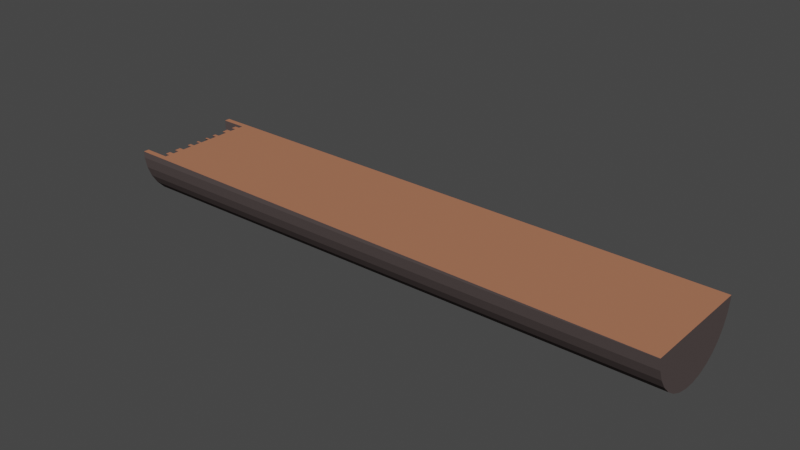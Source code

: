 # Source: meiotronco.blend  (saved by Blender 3.3.6; exported with 4.5.12 LTS)
import bpy
from mathutils import Matrix  # noqa: F401  (used for matrix-valued properties, if any)

bpy.ops.wm.read_factory_settings(use_empty=True)
scene = bpy.context.scene
scene.name = 'Scene'

# ---- collections
col_collection = bpy.data.collections.new('Collection'); scene.collection.children.link(col_collection)

# ---- materials (node trees are filled in below, after node groups)
mat_materiais = bpy.data.materials.new('Materiais')
mat_materiais.use_transparent_shadow = False
mat_dentro = bpy.data.materials.new('dentro')
mat_dentro.use_transparent_shadow = False
mat_materiais_002 = bpy.data.materials.new('Materiais.002')
mat_materiais_002.use_transparent_shadow = False
mat_materiais_003 = bpy.data.materials.new('Materiais.003')
mat_materiais_003.use_transparent_shadow = False

# ---- material node trees
mat_materiais.use_nodes = True; mat_materiais.node_tree.nodes.clear()
_N = mat_materiais.node_tree.nodes; _L = mat_materiais.node_tree.links
n0 = _N.new('ShaderNodeBsdfPrincipled'); n0.name = 'Principled BSDF'; n0.location = (10, 300)
n0.distribution = 'GGX'
n0.subsurface_method = 'RANDOM_WALK_SKIN'
n0.inputs[0].default_value = (0.0871, 0.06902, 0.06704, 1.0)
n0.inputs[3].default_value = 1.45
n0.inputs[13].default_value = 0.0
n0.inputs[27].default_value = (0.0, 0.0, 0.0, 1.0)
n0.inputs[28].default_value = 1.0
n1 = _N.new('ShaderNodeOutputMaterial'); n1.name = 'Material Output'; n1.location = (300, 300)
_L.new(n0.outputs[0], n1.inputs[0])
n1.is_active_output = True
mat_dentro.use_nodes = True; mat_dentro.node_tree.nodes.clear()
_N = mat_dentro.node_tree.nodes; _L = mat_dentro.node_tree.links
n0 = _N.new('ShaderNodeBsdfPrincipled'); n0.name = 'Principled BSDF'; n0.location = (10, 300)
n0.distribution = 'GGX'
n0.subsurface_method = 'RANDOM_WALK_SKIN'
n0.inputs[0].default_value = (0.1574, 0.08244, 0.04469, 1.0)
n0.inputs[3].default_value = 1.45
n0.inputs[27].default_value = (0.0, 0.0, 0.0, 1.0)
n0.inputs[28].default_value = 1.0
n1 = _N.new('ShaderNodeOutputMaterial'); n1.name = 'Material Output'; n1.location = (300, 300)
_L.new(n0.outputs[0], n1.inputs[0])
n1.is_active_output = True
mat_materiais_002.use_nodes = True; mat_materiais_002.node_tree.nodes.clear()
_N = mat_materiais_002.node_tree.nodes; _L = mat_materiais_002.node_tree.links
n0 = _N.new('ShaderNodeBsdfPrincipled'); n0.name = 'Principled BSDF'; n0.location = (10, 300)
n0.distribution = 'GGX'
n0.subsurface_method = 'RANDOM_WALK_SKIN'
n0.inputs[0].default_value = (0.4292, 0.1745, 0.09923, 1.0)
n0.inputs[2].default_value = 1.0
n0.inputs[3].default_value = 1.45
n0.inputs[13].default_value = 0.0
n0.inputs[27].default_value = (0.0, 0.0, 0.0, 1.0)
n0.inputs[28].default_value = 1.0
n1 = _N.new('ShaderNodeOutputMaterial'); n1.name = 'Material Output'; n1.location = (300, 300)
_L.new(n0.outputs[0], n1.inputs[0])
n1.is_active_output = True
mat_materiais_003.use_nodes = True; mat_materiais_003.node_tree.nodes.clear()
_N = mat_materiais_003.node_tree.nodes; _L = mat_materiais_003.node_tree.links
n0 = _N.new('ShaderNodeBsdfPrincipled'); n0.name = 'Principled BSDF'; n0.location = (10, 300)
n0.distribution = 'GGX'
n0.subsurface_method = 'RANDOM_WALK_SKIN'
n0.inputs[0].default_value = (0.2203, 0.03071, 0.003164, 1.0)
n0.inputs[3].default_value = 1.45
n0.inputs[27].default_value = (0.0, 0.0, 0.0, 1.0)
n0.inputs[28].default_value = 1.0
n1 = _N.new('ShaderNodeOutputMaterial'); n1.name = 'Material Output'; n1.location = (300, 300)
_L.new(n0.outputs[0], n1.inputs[0])
n1.is_active_output = True

# ---- world
world_world = bpy.data.worlds.new('World'); scene.world = world_world
world_world.use_nodes = True; world_world.node_tree.nodes.clear()
_N = world_world.node_tree.nodes; _L = world_world.node_tree.links
n0 = _N.new('ShaderNodeOutputWorld'); n0.name = 'World Output'; n0.location = (300, 300)
n1 = _N.new('ShaderNodeBackground'); n1.name = 'Background'; n1.location = (10, 300)
n1.inputs[0].default_value = (0.05088, 0.05088, 0.05088, 1.0)
_L.new(n1.outputs[0], n0.inputs[0])
n0.is_active_output = True
world_world.color = (0.05088, 0.05088, 0.05088)
world_world.use_sun_shadow = False
world_world.sun_shadow_jitter_overblur = 0.0

# ---- meshes
me_cilindro_005 = bpy.data.meshes.new('Cilindro.005')
me_cilindro_005.from_pydata([(-3.345e-06, 1.0, -1.0), (-3.499e-06, 0.09383, 1.0), (0.1951, 0.9808, -1.0), (0.0183, 0.09202, 1.0), (0.3827, 0.9239, -1.0), (0.0359, 0.08669, 1.0), (0.5556, 0.8315, -1.0), (0.05212, 0.07801, 1.0), (0.06634, 0.06635, 1.0), (0.07801, 0.05213, 1.0), (0.08668, 0.03591, 1.0), (-0.03591, -0.08669, 1.0), (-0.05213, -0.07802, 1.0), (-0.7071, -0.7071, -1.0), (-0.06635, -0.06635, 1.0), (-0.8315, -0.5556, -1.0), (-0.07802, -0.05213, 1.0), (-0.9239, -0.3827, -1.0), (-0.08669, -0.03591, 1.0), (-0.9808, -0.1951, -1.0), (-0.09203, -0.01831, 1.0), (-1.0, -4.768e-07, -1.0), (-0.09383, -5.917e-07, 1.0), (-0.9808, 0.1951, -1.0), (-0.09203, 0.0183, 1.0), (-0.9239, 0.3827, -1.0), (-0.08669, 0.03591, 1.0), (-0.8315, 0.5556, -1.0), (-0.07802, 0.05213, 1.0), (-0.7071, 0.7071, -1.0), (-0.06635, 0.06635, 1.0), (-0.5556, 0.8315, -1.0), (-0.05213, 0.07801, 1.0), (-0.3827, 0.9239, -1.0), (-0.03591, 0.08669, 1.0), (-0.1951, 0.9808, -1.0), (-0.01831, 0.09202, 1.0), (0.1951, 0.9808, 1.0), (-3.33e-06, 1.0, 1.0), (0.3827, 0.9239, 1.0), (0.5556, 0.8315, 1.0), (-0.7071, -0.7071, 1.0), (-0.8315, -0.5556, 1.0), (-0.9239, -0.3827, 1.0), (-0.9808, -0.1951, 1.0), (-1.0, -4.768e-07, 1.0), (-0.9808, 0.1951, 1.0), (-0.9239, 0.3827, 1.0), (-0.8315, 0.5556, 1.0), (-0.7071, 0.7071, 1.0), (-0.5556, 0.8315, 1.0), (-0.3827, 0.9239, 1.0), (-0.1951, 0.9808, 1.0), (0.1754, 0.8819, 1.0), (-3.342e-06, 0.8992, 1.0), (0.3441, 0.8308, 1.0), (0.4996, 0.7477, 1.0), (-0.6358, -0.6358, 1.0), (-0.7477, -0.4996, 1.0), (-0.8308, -0.3441, 1.0), (-0.8819, -0.1754, 1.0), (-0.8992, -4.828e-07, 1.0), (-0.8819, 0.1754, 1.0), (-0.8308, 0.3441, 1.0), (-0.7477, 0.4996, 1.0), (-0.6358, 0.6358, 1.0), (-0.4996, 0.7477, 1.0), (-0.3441, 0.8308, 1.0), (-0.1754, 0.8819, 1.0), (0.1597, 0.803, 1.0), (-3.352e-06, 0.8187, 1.0), (0.3133, 0.7564, 1.0), (0.4548, 0.6807, 1.0), (-0.5789, -0.5789, 1.0), (-0.6807, -0.4548, 1.0), (-0.7564, -0.3133, 1.0), (-0.803, -0.1597, 1.0), (-0.8187, -4.876e-07, 1.0), (-0.803, 0.1597, 1.0), (-0.7564, 0.3133, 1.0), (-0.6807, 0.4548, 1.0), (-0.5789, 0.5789, 1.0), (-0.4548, 0.6807, 1.0), (-0.3133, 0.7564, 1.0), (-0.1597, 0.803, 1.0), (0.1416, 0.712, 1.0), (-3.363e-06, 0.726, 1.0), (0.2778, 0.6707, 1.0), (0.4033, 0.6036, 1.0), (-0.5133, -0.5133, 1.0), (-0.6036, -0.4033, 1.0), (-0.6707, -0.2778, 1.0), (-0.712, -0.1416, 1.0), (-0.726, -4.932e-07, 1.0), (-0.712, 0.1416, 1.0), (-0.6707, 0.2778, 1.0), (-0.6036, 0.4033, 1.0), (-0.5133, 0.5133, 1.0), (-0.4033, 0.6036, 1.0), (-0.2778, 0.6707, 1.0), (-0.1416, 0.712, 1.0), (0.1198, 0.6025, 1.0), (-3.376e-06, 0.6143, 1.0), (0.2351, 0.5675, 1.0), (0.3413, 0.5107, 1.0), (0.4343, 0.4343, 1.0), (-0.4343, -0.4343, 1.0), (-0.5107, -0.3413, 1.0), (-0.5675, -0.2351, 1.0), (-0.6025, -0.1198, 1.0), (-0.6143, -4.998e-07, 1.0), (-0.6025, 0.1198, 1.0), (-0.5675, 0.2351, 1.0), (-0.5107, 0.3413, 1.0), (-0.4343, 0.4343, 1.0), (-0.3413, 0.5107, 1.0), (-0.2351, 0.5675, 1.0), (-0.1198, 0.6025, 1.0), (0.0977, 0.4912, 1.0), (-3.39e-06, 0.5008, 1.0), (0.1916, 0.4627, 1.0), (0.2782, 0.4164, 1.0), (0.3541, 0.3541, 1.0), (-0.3541, -0.3541, 1.0), (-0.4164, -0.2782, 1.0), (-0.4627, -0.1917, 1.0), (-0.4912, -0.0977, 1.0), (-0.5008, -5.066e-07, 1.0), (-0.4912, 0.0977, 1.0), (-0.4627, 0.1917, 1.0), (-0.4164, 0.2782, 1.0), (-0.3541, 0.3541, 1.0), (-0.2782, 0.4164, 1.0), (-0.1917, 0.4627, 1.0), (-0.09771, 0.4912, 1.0), (0.06351, 0.3193, 1.0), (-3.434e-06, 0.3256, 1.0), (0.1246, 0.3008, 1.0), (0.1809, 0.2707, 1.0), (0.2302, 0.2302, 1.0), (-0.1809, -0.2707, 1.0), (-0.2302, -0.2302, 1.0), (-0.2707, -0.1809, 1.0), (-0.3008, -0.1246, 1.0), (-0.3193, -0.06351, 1.0), (-0.3256, -5.407e-07, 1.0), (-0.3193, 0.06351, 1.0), (-0.3008, 0.1246, 1.0), (-0.2707, 0.1809, 1.0), (-0.2302, 0.2302, 1.0), (-0.1809, 0.2707, 1.0), (-0.1246, 0.3008, 1.0), (-0.06352, 0.3193, 1.0), (0.05086, 0.2557, 1.0), (-3.451e-06, 0.2607, 1.0), (0.09977, 0.2409, 1.0), (0.1449, 0.2168, 1.0), (0.1844, 0.1844, 1.0), (-0.1449, -0.2168, 1.0), (-0.1844, -0.1844, 1.0), (-0.2168, -0.1449, 1.0), (-0.2409, -0.09978, 1.0), (-0.2557, -0.05087, 1.0), (-0.2607, -5.53e-07, 1.0), (-0.2557, 0.05087, 1.0), (-0.2409, 0.09978, 1.0), (-0.2168, 0.1449, 1.0), (-0.1844, 0.1844, 1.0), (-0.1449, 0.2168, 1.0), (-0.09978, 0.2409, 1.0), (-0.05087, 0.2557, 1.0), (0.1951, 0.9808, 1.097), (-3.33e-06, 1.0, 1.097), (0.3827, 0.9239, 1.097), (0.5556, 0.8315, 1.097), (-0.7071, -0.7071, 1.097), (-0.8315, -0.5556, 1.097), (-0.9239, -0.3827, 1.097), (-0.9808, -0.1951, 1.097), (-1.0, -4.768e-07, 1.097), (-0.9808, 0.1951, 1.097), (-0.9239, 0.3827, 1.097), (-0.8315, 0.5556, 1.097), (-0.7071, 0.7071, 1.097), (-0.5556, 0.8315, 1.097), (-0.3827, 0.9239, 1.097), (-0.1951, 0.9808, 1.097), (0.1754, 0.8819, 1.097), (-3.342e-06, 0.8992, 1.097), (0.3441, 0.8308, 1.097), (0.4996, 0.7477, 1.097), (-0.6358, -0.6358, 1.097), (-0.7477, -0.4996, 1.097), (-0.8308, -0.3441, 1.097), (-0.8819, -0.1754, 1.097), (-0.8992, -4.828e-07, 1.097), (-0.8819, 0.1754, 1.097), (-0.8308, 0.3441, 1.097), (-0.7477, 0.4996, 1.097), (-0.6358, 0.6358, 1.097), (-0.4996, 0.7477, 1.097), (-0.3441, 0.8308, 1.097), (-0.1754, 0.8819, 1.097), (0.02499, 0.1256, 1.0), (-3.483e-06, 0.1281, 1.0), (0.04902, 0.1183, 1.0), (0.07116, 0.1065, 1.0), (0.09057, 0.09058, 1.0), (0.1065, 0.07117, 1.0), (-0.04902, -0.1183, 1.0), (-0.07117, -0.1065, 1.0), (-0.09058, -0.09058, 1.0), (-0.1065, -0.07117, 1.0), (-0.1183, -0.04902, 1.0), (-0.1256, -0.02499, 1.0), (-0.1281, -5.773e-07, 1.0), (-0.1256, 0.02499, 1.0), (-0.1183, 0.04902, 1.0), (-0.1065, 0.07117, 1.0), (-0.09058, 0.09058, 1.0), (-0.07117, 0.1065, 1.0), (-0.04902, 0.1183, 1.0), (-0.02499, 0.1256, 1.0), (0.1597, 0.803, 1.019), (-3.352e-06, 0.8187, 1.019), (0.3133, 0.7564, 1.019), (0.4548, 0.6807, 1.019), (-0.5789, -0.5789, 1.019), (-0.6807, -0.4548, 1.019), (-0.7564, -0.3133, 1.019), (-0.803, -0.1597, 1.019), (-0.8187, -4.876e-07, 1.019), (-0.803, 0.1597, 1.019), (-0.7564, 0.3133, 1.019), (-0.6807, 0.4548, 1.019), (-0.5789, 0.5789, 1.019), (-0.4548, 0.6807, 1.019), (-0.3133, 0.7564, 1.019), (-0.1597, 0.803, 1.019), (0.1416, 0.712, 1.019), (-3.363e-06, 0.726, 1.019), (0.2778, 0.6707, 1.019), (0.4033, 0.6036, 1.019), (-0.5133, -0.5133, 1.019), (-0.6036, -0.4033, 1.019), (-0.6707, -0.2778, 1.019), (-0.712, -0.1416, 1.019), (-0.726, -4.932e-07, 1.019), (-0.712, 0.1416, 1.019), (-0.6707, 0.2778, 1.019), (-0.6036, 0.4033, 1.019), (-0.5133, 0.5133, 1.019), (-0.4033, 0.6036, 1.019), (-0.2778, 0.6707, 1.019), (-0.1416, 0.712, 1.019), (0.1198, 0.6025, 1.019), (-3.376e-06, 0.6143, 1.019), (0.2351, 0.5675, 1.019), (0.3413, 0.5107, 1.019), (0.4343, 0.4343, 1.019), (-0.4343, -0.4343, 1.019), (-0.5107, -0.3413, 1.019), (-0.5675, -0.2351, 1.019), (-0.6025, -0.1198, 1.019), (-0.6143, -4.998e-07, 1.019), (-0.6025, 0.1198, 1.019), (-0.5675, 0.2351, 1.019), (-0.5107, 0.3413, 1.019), (-0.4343, 0.4343, 1.019), (-0.3413, 0.5107, 1.019), (-0.2351, 0.5675, 1.019), (-0.1198, 0.6025, 1.019), (0.0977, 0.4912, 1.019), (-3.39e-06, 0.5008, 1.019), (0.1916, 0.4627, 1.019), (0.2782, 0.4164, 1.019), (0.3541, 0.3541, 1.019), (-0.3541, -0.3541, 1.019), (-0.4164, -0.2782, 1.019), (-0.4627, -0.1917, 1.019), (-0.4912, -0.0977, 1.019), (-0.5008, -5.066e-07, 1.019), (-0.4912, 0.0977, 1.019), (-0.4627, 0.1917, 1.019), (-0.4164, 0.2782, 1.019), (-0.3541, 0.3541, 1.019), (-0.2782, 0.4164, 1.019), (-0.1917, 0.4627, 1.019), (-0.09771, 0.4912, 1.019), (0.06351, 0.3193, 1.019), (-3.434e-06, 0.3256, 1.019), (0.1246, 0.3008, 1.019), (0.1809, 0.2707, 1.019), (0.2302, 0.2302, 1.019), (-0.1809, -0.2707, 1.019), (-0.2302, -0.2302, 1.019), (-0.2707, -0.1809, 1.019), (-0.3008, -0.1246, 1.019), (-0.3193, -0.06351, 1.019), (-0.3256, -5.407e-07, 1.019), (-0.3193, 0.06351, 1.019), (-0.3008, 0.1246, 1.019), (-0.2707, 0.1809, 1.019), (-0.2302, 0.2302, 1.019), (-0.1809, 0.2707, 1.019), (-0.1246, 0.3008, 1.019), (-0.06352, 0.3193, 1.019), (0.05086, 0.2557, 1.019), (-3.451e-06, 0.2607, 1.019), (0.09977, 0.2409, 1.019), (0.1449, 0.2168, 1.019), (0.1844, 0.1844, 1.019), (-0.1449, -0.2168, 1.019), (-0.1844, -0.1844, 1.019), (-0.2168, -0.1449, 1.019), (-0.2409, -0.09978, 1.019), (-0.2557, -0.05087, 1.019), (-0.2607, -5.53e-07, 1.019), (-0.2557, 0.05087, 1.019), (-0.2409, 0.09978, 1.019), (-0.2168, 0.1449, 1.019), (-0.1844, 0.1844, 1.019), (-0.1449, 0.2168, 1.019), (-0.09978, 0.2409, 1.019), (-0.05087, 0.2557, 1.019), (0.02499, 0.1256, 1.019), (-3.483e-06, 0.1281, 1.019), (0.04902, 0.1183, 1.019), (0.07116, 0.1065, 1.019), (0.09057, 0.09058, 1.019), (0.1065, 0.07117, 1.019), (-0.04902, -0.1183, 1.019), (-0.07117, -0.1065, 1.019), (-0.09058, -0.09058, 1.019), (-0.1065, -0.07117, 1.019), (-0.1183, -0.04902, 1.019), (-0.1256, -0.02499, 1.019), (-0.1281, -5.773e-07, 1.019), (-0.1256, 0.02499, 1.019), (-0.1183, 0.04902, 1.019), (-0.1065, 0.07117, 1.019), (-0.09058, 0.09058, 1.019), (-0.07117, 0.1065, 1.019), (-0.04902, 0.1183, 1.019), (-0.02499, 0.1256, 1.019), (0.0183, 0.09202, 1.019), (-3.499e-06, 0.09383, 1.019), (0.0359, 0.08669, 1.019), (0.05212, 0.07801, 1.019), (0.06634, 0.06635, 1.019), (0.07801, 0.05213, 1.019), (0.08668, 0.03591, 1.019), (-0.03591, -0.08669, 1.019), (-0.05213, -0.07802, 1.019), (-0.06635, -0.06635, 1.019), (-0.07802, -0.05213, 1.019), (-0.08669, -0.03591, 1.019), (-0.09203, -0.01831, 1.019), (-0.09383, -5.917e-07, 1.019), (-0.09203, 0.0183, 1.019), (-0.08669, 0.03591, 1.019), (-0.07802, 0.05213, 1.019), (-0.06635, 0.06635, 1.019), (-0.05213, 0.07801, 1.019), (-0.03591, 0.08669, 1.019), (-0.01831, 0.09202, 1.019), (0.6882, 0.7226, 1.0), (0.6101, 0.7867, -1.0), (-0.6218, -0.7771, 1.0), (-0.6999, -0.713, -1.0), (0.08713, 0.03443, 1.0), (-0.02228, -0.09082, 1.0), (0.692, 0.7195, 1.097), (-0.5558, -0.7015, 1.0), (-0.552, -0.7047, 1.097), (-0.618, -0.7802, 1.097), (0.5695, 0.5866, 1.0), (0.6222, 0.647, 1.0), (-0.503, -0.6412, 1.0), (0.1113, 0.06214, 1.0), (0.1118, 0.06122, 1.019), (0.4511, 0.4511, 1.0), (0.5088, 0.5171, 1.0), (0.4354, 0.4331, 1.0), (-0.3691, -0.4879, 1.0), (-0.4423, -0.5716, 1.0), (-0.02126, -0.09113, 1.019), (0.5095, 0.5165, 1.019), (-0.1799, -0.2712, 1.0), (-0.179, -0.2717, 1.019), (0.2437, 0.2137, 1.0), (0.3601, 0.3469, 1.0), (-0.1857, -0.2778, 1.0), (-0.2948, -0.4028, 1.0), (0.08746, 0.03333, 1.019), (0.2444, 0.213, 1.019), (0.137, 0.09157, 1.0), (0.2007, 0.1645, 1.0), (-0.05146, -0.1242, 1.0), (-0.04689, -0.119, 1.0), (-0.1363, -0.2214, 1.0), (0.626, 0.6439, 1.097), (-0.3684, -0.4885, 1.019), (0.5702, 0.586, 1.019), (-0.4415, -0.5723, 1.019), (-0.5023, -0.6418, 1.019), (0.3607, 0.3461, 1.019), (0.436, 0.4323, 1.019), (-0.2941, -0.4034, 1.019), (0.2013, 0.1637, 1.019), (-0.1354, -0.2218, 1.019), (0.09143, 0.03787, 1.019), (-0.04587, -0.1193, 1.019)], [], [(0, 38, 37, 2), (2, 37, 39, 4), (4, 39, 40, 6), (6, 40, 366, 367), (368, 41, 13, 369), (13, 41, 42, 15), (15, 42, 43, 17), (17, 43, 44, 19), (19, 44, 45, 21), (21, 45, 46, 23), (23, 46, 47, 25), (25, 47, 48, 27), (27, 48, 49, 29), (29, 49, 50, 31), (31, 50, 51, 33), (10, 9, 8, 7, 5, 3, 1, 36, 34, 32, 30, 28, 26, 24, 22, 20, 18, 16, 14, 12, 11, 371, 370), (33, 51, 52, 35), (35, 52, 38, 0), (13, 15, 17, 19, 21, 23, 25, 27, 29, 31, 33, 35, 0, 2, 4, 6, 367, 369), (59, 60, 194, 193), (43, 42, 176, 177), (58, 59, 193, 192), (57, 58, 192, 191), (366, 40, 174, 372), (51, 50, 184, 185), (373, 57, 191, 374), (42, 41, 175, 176), (40, 39, 173, 174), (50, 49, 183, 184), (375, 175, 41, 368), (39, 37, 171, 173), (49, 48, 182, 183), (48, 47, 181, 182), (37, 38, 172, 171), (70, 69, 53, 54), (69, 71, 55, 53), (71, 72, 56, 55), (377, 56, 72, 376), (378, 73, 57, 373), (73, 74, 58, 57), (74, 75, 59, 58), (75, 76, 60, 59), (76, 77, 61, 60), (77, 78, 62, 61), (78, 79, 63, 62), (79, 80, 64, 63), (80, 81, 65, 64), (81, 82, 66, 65), (82, 83, 67, 66), (83, 84, 68, 67), (84, 70, 54, 68), (28, 30, 362, 361), (26, 28, 361, 360), (24, 26, 360, 359), (22, 24, 359, 358), (136, 152, 306, 290), (20, 22, 358, 357), (152, 151, 305, 306), (18, 20, 357, 356), (151, 150, 304, 305), (379, 208, 330, 380), (16, 18, 356, 355), (150, 149, 303, 304), (208, 207, 329, 330), (14, 16, 355, 354), (149, 148, 302, 303), (207, 206, 328, 329), (12, 14, 354, 353), (148, 147, 301, 302), (102, 101, 85, 86), (101, 103, 87, 85), (103, 104, 88, 87), (382, 88, 104, 105, 381), (105, 383, 381), (384, 106, 89, 385), (106, 107, 90, 89), (107, 108, 91, 90), (108, 109, 92, 91), (109, 110, 93, 92), (110, 111, 94, 93), (111, 112, 95, 94), (112, 113, 96, 95), (113, 114, 97, 96), (114, 115, 98, 97), (115, 116, 99, 98), (116, 117, 100, 99), (117, 102, 86, 100), (206, 205, 327, 328), (11, 12, 353, 352), (147, 146, 300, 301), (205, 203, 325, 327), (371, 11, 352, 386), (146, 145, 299, 300), (203, 204, 326, 325), (145, 144, 298, 299), (144, 143, 297, 298), (143, 142, 296, 297), (142, 141, 295, 296), (387, 242, 88, 382), (141, 140, 294, 295), (87, 88, 242, 241), (389, 294, 140, 388), (85, 87, 241, 239), (86, 85, 239, 240), (136, 135, 118, 119), (135, 137, 120, 118), (137, 138, 121, 120), (138, 139, 122, 121), (391, 122, 139, 390), (388, 140, 392), (141, 123, 393, 392, 140), (141, 142, 124, 123), (142, 143, 125, 124), (143, 144, 126, 125), (144, 145, 127, 126), (145, 146, 128, 127), (146, 147, 129, 128), (147, 148, 130, 129), (148, 149, 131, 130), (149, 150, 132, 131), (150, 151, 133, 132), (151, 152, 134, 133), (152, 136, 119, 134), (394, 351, 10, 370), (9, 10, 351, 350), (8, 9, 350, 349), (7, 8, 349, 348), (5, 7, 348, 347), (3, 5, 347, 345), (1, 3, 345, 346), (102, 117, 271, 256), (117, 116, 270, 271), (116, 115, 269, 270), (115, 114, 268, 269), (390, 139, 293, 395), (114, 113, 267, 268), (139, 138, 292, 293), (113, 112, 266, 267), (138, 137, 291, 292), (112, 111, 265, 266), (137, 135, 289, 291), (204, 203, 153, 154), (203, 205, 155, 153), (205, 206, 156, 155), (206, 207, 157, 156), (397, 157, 207, 208, 396), (208, 379, 396), (399, 209, 398), (210, 158, 400, 398, 209), (210, 211, 159, 158), (211, 212, 160, 159), (212, 213, 161, 160), (213, 214, 162, 161), (214, 215, 163, 162), (215, 216, 164, 163), (216, 217, 165, 164), (217, 218, 166, 165), (218, 219, 167, 166), (219, 220, 168, 167), (220, 221, 169, 168), (221, 222, 170, 169), (222, 204, 154, 170), (188, 187, 171, 172), (187, 189, 173, 171), (189, 190, 174, 173), (372, 174, 190, 401), (374, 191, 175, 375), (191, 192, 176, 175), (192, 193, 177, 176), (193, 194, 178, 177), (194, 195, 179, 178), (195, 196, 180, 179), (196, 197, 181, 180), (197, 198, 182, 181), (198, 199, 183, 182), (199, 200, 184, 183), (200, 201, 185, 184), (201, 202, 186, 185), (202, 188, 172, 186), (52, 51, 185, 186), (60, 61, 195, 194), (61, 62, 196, 195), (44, 43, 177, 178), (62, 63, 197, 196), (38, 52, 186, 172), (63, 64, 198, 197), (54, 53, 187, 188), (64, 65, 199, 198), (53, 55, 189, 187), (45, 44, 178, 179), (65, 66, 200, 199), (55, 56, 190, 189), (66, 67, 201, 200), (401, 190, 56, 377), (67, 68, 202, 201), (46, 45, 179, 180), (68, 54, 188, 202), (47, 46, 180, 181), (111, 110, 264, 265), (135, 136, 290, 289), (110, 109, 263, 264), (109, 108, 262, 263), (108, 107, 261, 262), (107, 106, 260, 261), (402, 260, 106, 384), (170, 154, 308, 324), (169, 170, 324, 323), (168, 169, 323, 322), (167, 168, 322, 321), (166, 167, 321, 320), (165, 166, 320, 319), (164, 165, 319, 318), (163, 164, 318, 317), (70, 84, 238, 224), (162, 163, 317, 316), (84, 83, 237, 238), (161, 162, 316, 315), (240, 239, 223, 224), (239, 241, 225, 223), (241, 242, 226, 225), (403, 226, 242, 387), (404, 243, 227, 405), (243, 244, 228, 227), (244, 245, 229, 228), (245, 246, 230, 229), (246, 247, 231, 230), (247, 248, 232, 231), (248, 249, 233, 232), (249, 250, 234, 233), (250, 251, 235, 234), (251, 252, 236, 235), (252, 253, 237, 236), (253, 254, 238, 237), (254, 240, 224, 238), (273, 272, 255, 256), (272, 274, 257, 255), (274, 275, 258, 257), (275, 276, 259, 258), (407, 259, 276, 406), (408, 277, 260, 402), (277, 278, 261, 260), (278, 279, 262, 261), (279, 280, 263, 262), (280, 281, 264, 263), (281, 282, 265, 264), (282, 283, 266, 265), (283, 284, 267, 266), (284, 285, 268, 267), (285, 286, 269, 268), (286, 287, 270, 269), (287, 288, 271, 270), (288, 273, 256, 271), (308, 307, 289, 290), (307, 309, 291, 289), (309, 310, 292, 291), (310, 311, 293, 292), (395, 293, 311, 409), (410, 312, 294, 389), (312, 313, 295, 294), (313, 314, 296, 295), (314, 315, 297, 296), (315, 316, 298, 297), (316, 317, 299, 298), (317, 318, 300, 299), (318, 319, 301, 300), (319, 320, 302, 301), (320, 321, 303, 302), (321, 322, 304, 303), (322, 323, 305, 304), (323, 324, 306, 305), (324, 308, 290, 306), (346, 345, 325, 326), (345, 347, 327, 325), (347, 348, 328, 327), (348, 349, 329, 328), (349, 350, 330, 329), (380, 330, 350, 351, 411), (351, 394, 411), (386, 352, 331, 412), (352, 353, 332, 331), (353, 354, 333, 332), (354, 355, 334, 333), (355, 356, 335, 334), (356, 357, 336, 335), (357, 358, 337, 336), (358, 359, 338, 337), (359, 360, 339, 338), (360, 361, 340, 339), (361, 362, 341, 340), (362, 363, 342, 341), (363, 364, 343, 342), (364, 365, 344, 343), (365, 346, 326, 344), (30, 32, 363, 362), (385, 89, 243, 404), (32, 34, 364, 363), (89, 90, 244, 243), (34, 36, 365, 364), (90, 91, 245, 244), (36, 1, 346, 365), (91, 92, 246, 245), (92, 93, 247, 246), (119, 118, 272, 273), (93, 94, 248, 247), (412, 331, 209, 399), (118, 120, 274, 272), (94, 95, 249, 248), (210, 209, 331, 332), (120, 121, 275, 274), (95, 96, 250, 249), (211, 210, 332, 333), (121, 122, 276, 275), (96, 97, 251, 250), (212, 211, 333, 334), (406, 276, 122, 391), (97, 98, 252, 251), (213, 212, 334, 335), (98, 99, 253, 252), (214, 213, 335, 336), (99, 100, 254, 253), (215, 214, 336, 337), (100, 86, 240, 254), (216, 215, 337, 338), (217, 216, 338, 339), (218, 217, 339, 340), (219, 218, 340, 341), (220, 219, 341, 342), (221, 220, 342, 343), (222, 221, 343, 344), (204, 222, 344, 326), (69, 70, 224, 223), (71, 69, 223, 225), (72, 71, 225, 226), (393, 123, 277, 408), (376, 72, 226, 403), (123, 124, 278, 277), (124, 125, 279, 278), (125, 126, 280, 279), (126, 127, 281, 280), (154, 153, 307, 308), (127, 128, 282, 281), (153, 155, 309, 307), (128, 129, 283, 282), (155, 156, 310, 309), (129, 130, 284, 283), (156, 157, 311, 310), (130, 131, 285, 284), (409, 311, 157, 397), (131, 132, 286, 285), (132, 133, 287, 286), (133, 134, 288, 287), (134, 119, 273, 288), (405, 227, 73, 378), (74, 73, 227, 228), (75, 74, 228, 229), (76, 75, 229, 230), (77, 76, 230, 231), (101, 102, 256, 255), (78, 77, 231, 232), (103, 101, 255, 257), (79, 78, 232, 233), (400, 158, 312, 410), (104, 103, 257, 258), (80, 79, 233, 234), (158, 159, 313, 312), (105, 104, 258, 259), (81, 80, 234, 235), (159, 160, 314, 313), (383, 105, 259, 407), (82, 81, 235, 236), (160, 161, 315, 314), (83, 82, 236, 237), (394, 370, 371, 386, 412, 399, 398, 400, 410, 389, 388, 392, 393, 408, 402, 384, 385, 404, 405, 378, 373, 374, 375, 368, 369, 367, 366, 372, 401, 377, 376, 403, 387, 382, 381, 383, 407, 406, 391, 390, 395, 409, 397, 396, 379, 380, 411)])
me_cilindro_005.polygons.foreach_set('material_index', [0, 0, 0, 0, 0, 0, 0, 0, 0, 0, 0, 0, 0, 0, 0, 2, 0, 0, 0, 0, 0, 0, 0, 0, 0, 0, 0, 0, 0, 0, 0, 0, 0, 0, 2, 2, 2, 2, 2, 2, 2, 2, 2, 2, 2, 2, 2, 2, 2, 2, 2, 0, 0, 0, 0, 0, 0, 0, 0, 0, 0, 0, 0, 0, 0, 0, 0, 0, 0, 2, 2, 2, 2, 2, 2, 2, 2, 2, 2, 2, 2, 2, 2, 2, 2, 2, 2, 0, 0, 0, 0, 0, 0, 0, 0, 0, 0, 0, 0, 0, 0, 0, 0, 0, 2, 2, 2, 2, 2, 2, 2, 2, 2, 2, 2, 2, 2, 2, 2, 2, 2, 2, 2, 0, 0, 0, 0, 0, 0, 0, 0, 0, 0, 0, 0, 0, 0, 0, 0, 0, 0, 2, 2, 2, 2, 2, 2, 2, 2, 2, 2, 2, 2, 2, 2, 2, 2, 2, 2, 2, 2, 2, 1, 1, 1, 1, 1, 1, 1, 1, 1, 1, 1, 1, 1, 1, 1, 1, 1, 0, 0, 0, 0, 0, 0, 0, 0, 0, 0, 0, 0, 0, 0, 0, 0, 0, 0, 0, 0, 0, 0, 0, 0, 0, 0, 0, 0, 0, 0, 0, 0, 0, 0, 0, 0, 0, 0, 1, 1, 1, 1, 1, 1, 1, 1, 1, 1, 1, 1, 1, 1, 1, 1, 1, 1, 1, 1, 1, 1, 1, 1, 1, 1, 1, 1, 1, 1, 1, 1, 1, 1, 1, 1, 1, 1, 1, 1, 1, 1, 1, 1, 1, 1, 1, 1, 1, 1, 1, 1, 1, 1, 1, 1, 1, 1, 1, 1, 1, 1, 1, 1, 1, 1, 1, 1, 1, 1, 1, 1, 1, 1, 1, 1, 0, 0, 0, 0, 0, 0, 0, 0, 0, 0, 0, 0, 0, 0, 0, 0, 0, 0, 0, 0, 0, 0, 0, 0, 0, 0, 0, 0, 0, 0, 0, 0, 0, 0, 0, 0, 0, 0, 0, 0, 2, 0, 0, 0, 0, 0, 0, 0, 0, 0, 0, 0, 0, 0, 0, 0, 0, 0, 0, 0, 0, 0, 0, 0, 0, 0, 0, 0, 0, 0, 0, 0, 0, 0, 0, 0, 0, 0, 0, 2])
_uv = me_cilindro_005.uv_layers.new(name='Mapa UV')
_uv.uv.foreach_set('vector', [1.0, 0.5, 1.0, 1.0, 0.9688, 1.0, 0.9688, 0.5, 0.9688, 0.5, 0.9688, 1.0, 0.9375, 1.0, 0.9375, 0.5, 0.9375, 0.5, 0.9375, 1.0, 0.9062, 1.0, 0.9062, 0.5, 0.9062, 0.5, 0.9062, 1.0, 0.8789, 1.0, 0.895, 0.5, 0.3926, 1.0, 0.375, 1.0, 0.375, 0.5, 0.3765, 0.5, 0.375, 0.5, 0.375, 1.0, 0.3438, 1.0, 0.3438, 0.5, 0.3438, 0.5, 0.3438, 1.0, 0.3125, 1.0, 0.3125, 0.5, 0.3125, 0.5, 0.3125, 1.0, 0.2812, 1.0, 0.2812, 0.5, 0.2812, 0.5, 0.2812, 1.0, 0.25, 1.0, 0.25, 0.5, 0.25, 0.5, 0.25, 1.0, 0.2188, 1.0, 0.2188, 0.5, 0.2188, 0.5, 0.2188, 1.0, 0.1875, 1.0, 0.1875, 0.5, 0.1875, 0.5, 0.1875, 1.0, 0.1562, 1.0, 0.1562, 0.5, 0.1562, 0.5, 0.1562, 1.0, 0.125, 1.0, 0.125, 0.5, 0.125, 0.5, 0.125, 1.0, 0.09375, 1.0, 0.09375, 0.5, 0.09375, 0.5, 0.09375, 1.0, 0.0625, 1.0, 0.0625, 0.5, 0.2708, 0.2586, 0.2687, 0.2625, 0.2659, 0.2659, 0.2625, 0.2687, 0.2586, 0.2708, 0.2544, 0.2721, 0.25, 0.2725, 0.2456, 0.2721, 0.2414, 0.2708, 0.2375, 0.2687, 0.2341, 0.2659, 0.2313, 0.2625, 0.2292, 0.2586, 0.2279, 0.2544, 0.2275, 0.25, 0.2279, 0.2456, 0.2292, 0.2414, 0.2313, 0.2375, 0.2341, 0.2341, 0.2375, 0.2313, 0.2414, 0.2292, 0.2447, 0.2282, 0.2709, 0.2583, 0.0625, 0.5, 0.0625, 1.0, 0.03125, 1.0, 0.03125, 0.5, 0.03125, 0.5, 0.03125, 1.0, 0.0, 1.0, 0.0, 0.5, 0.5803, 0.08029, 0.5504, 0.1167, 0.5283, 0.1582, 0.5146, 0.2032, 0.51, 0.25, 0.5146, 0.2968, 0.5283, 0.3418, 0.5504, 0.3833, 0.5803, 0.4197, 0.6167, 0.4496, 0.6582, 0.4717, 0.7032, 0.4854, 0.75, 0.49, 0.7968, 0.4854, 0.8418, 0.4717, 0.8833, 0.4496, 0.8964, 0.4388, 0.582, 0.07888, 0.05062, 0.1674, 0.03834, 0.2079, 0.03834, 0.2079, 0.05062, 0.1674, 0.3125, 1.0, 0.3438, 1.0, 0.3438, 1.0, 0.3125, 1.0, 0.07056, 0.1301, 0.05062, 0.1674, 0.05062, 0.1674, 0.07056, 0.1301, 0.0974, 0.0974, 0.07056, 0.1301, 0.07056, 0.1301, 0.0974, 0.0974, 0.8789, 1.0, 0.9062, 1.0, 0.9062, 1.0, 0.8781, 1.0, 0.0625, 1.0, 0.09375, 1.0, 0.09375, 1.0, 0.0625, 1.0, 0.1166, 0.08163, 0.0974, 0.0974, 0.0974, 0.0974, 0.1175, 0.08088, 0.3438, 1.0, 0.375, 1.0, 0.375, 1.0, 0.3438, 1.0, 0.9062, 1.0, 0.9375, 1.0, 0.9375, 1.0, 0.9062, 1.0, 0.09375, 1.0, 0.125, 1.0, 0.125, 1.0, 0.09375, 1.0, 0.3934, 1.0, 0.375, 1.0, 0.375, 1.0, 0.3926, 1.0, 0.9375, 1.0, 0.9688, 1.0, 0.9688, 1.0, 0.9375, 1.0, 0.125, 1.0, 0.1562, 1.0, 0.1562, 1.0, 0.125, 1.0, 0.1562, 1.0, 0.1875, 1.0, 0.1875, 1.0, 0.1562, 1.0, 0.9688, 1.0, 1.0, 1.0, 1.0, 1.0, 0.9688, 1.0, 0.25, 0.4465, 0.2883, 0.4427, 0.2921, 0.4617, 0.25, 0.4658, 0.2883, 0.4427, 0.3252, 0.4315, 0.3326, 0.4494, 0.2921, 0.4617, 0.3252, 0.4315, 0.3592, 0.4134, 0.3699, 0.4294, 0.3326, 0.4494, 0.3993, 0.4053, 0.3699, 0.4294, 0.3592, 0.4134, 0.3867, 0.3908, 0.1293, 0.09612, 0.1111, 0.1111, 0.0974, 0.0974, 0.1166, 0.08163, 0.1111, 0.1111, 0.08663, 0.1408, 0.07056, 0.1301, 0.0974, 0.0974, 0.08663, 0.1408, 0.06847, 0.1748, 0.05062, 0.1674, 0.07056, 0.1301, 0.06847, 0.1748, 0.05729, 0.2117, 0.03834, 0.2079, 0.05062, 0.1674, 0.05729, 0.2117, 0.05351, 0.25, 0.03419, 0.25, 0.03834, 0.2079, 0.05351, 0.25, 0.05729, 0.2883, 0.03834, 0.2921, 0.03419, 0.25, 0.05729, 0.2883, 0.06847, 0.3252, 0.05062, 0.3326, 0.03834, 0.2921, 0.06847, 0.3252, 0.08663, 0.3592, 0.07056, 0.3699, 0.05062, 0.3326, 0.08663, 0.3592, 0.1111, 0.3889, 0.0974, 0.4026, 0.07056, 0.3699, 0.1111, 0.3889, 0.1408, 0.4134, 0.1301, 0.4294, 0.0974, 0.4026, 0.1408, 0.4134, 0.1748, 0.4315, 0.1674, 0.4494, 0.1301, 0.4294, 0.1748, 0.4315, 0.2117, 0.4427, 0.2079, 0.4617, 0.1674, 0.4494, 0.2117, 0.4427, 0.25, 0.4465, 0.25, 0.4658, 0.2079, 0.4617, 0.2313, 0.2625, 0.2341, 0.2659, 0.2341, 0.2659, 0.2313, 0.2625, 0.2292, 0.2586, 0.2313, 0.2625, 0.2313, 0.2625, 0.2292, 0.2586, 0.2279, 0.2544, 0.2292, 0.2586, 0.2292, 0.2586, 0.2279, 0.2544, 0.2275, 0.25, 0.2279, 0.2544, 0.2279, 0.2544, 0.2275, 0.25, 0.25, 0.3281, 0.2348, 0.3266, 0.2348, 0.3266, 0.25, 0.3281, 0.2279, 0.2456, 0.2275, 0.25, 0.2275, 0.25, 0.2279, 0.2456, 0.2348, 0.3266, 0.2201, 0.3222, 0.2201, 0.3222, 0.2348, 0.3266, 0.2292, 0.2414, 0.2279, 0.2456, 0.2279, 0.2456, 0.2292, 0.2414, 0.2201, 0.3222, 0.2066, 0.315, 0.2066, 0.315, 0.2201, 0.3222, 0.2767, 0.2649, 0.2756, 0.2671, 0.2756, 0.2671, 0.2768, 0.2647, 0.2313, 0.2375, 0.2292, 0.2414, 0.2292, 0.2414, 0.2313, 0.2375, 0.2066, 0.315, 0.1947, 0.3053, 0.1947, 0.3053, 0.2066, 0.315, 0.2756, 0.2671, 0.2717, 0.2717, 0.2717, 0.2717, 0.2756, 0.2671, 0.2341, 0.2341, 0.2313, 0.2375, 0.2313, 0.2375, 0.2341, 0.2341, 0.1947, 0.3053, 0.185, 0.2934, 0.185, 0.2934, 0.1947, 0.3053, 0.2717, 0.2717, 0.2671, 0.2756, 0.2671, 0.2756, 0.2717, 0.2717, 0.2375, 0.2313, 0.2341, 0.2341, 0.2341, 0.2341, 0.2375, 0.2313, 0.185, 0.2934, 0.1778, 0.2799, 0.1778, 0.2799, 0.185, 0.2934, 0.25, 0.3974, 0.2788, 0.3946, 0.284, 0.4209, 0.25, 0.4242, 0.2788, 0.3946, 0.3064, 0.3862, 0.3167, 0.411, 0.284, 0.4209, 0.3064, 0.3862, 0.3319, 0.3726, 0.3468, 0.3949, 0.3167, 0.411, 0.3721, 0.3741, 0.3468, 0.3949, 0.3319, 0.3726, 0.3542, 0.3542, 0.3583, 0.3583, 0.3542, 0.3542, 0.3545, 0.3539, 0.3583, 0.3583, 0.1614, 0.1329, 0.1458, 0.1458, 0.1268, 0.1268, 0.1438, 0.1128, 0.1458, 0.1458, 0.1274, 0.1681, 0.1051, 0.1532, 0.1268, 0.1268, 0.1274, 0.1681, 0.1138, 0.1936, 0.08903, 0.1833, 0.1051, 0.1532, 0.1138, 0.1936, 0.1054, 0.2212, 0.07911, 0.216, 0.08903, 0.1833, 0.1054, 0.2212, 0.1026, 0.25, 0.07577, 0.25, 0.07911, 0.216, 0.1026, 0.25, 0.1054, 0.2788, 0.07911, 0.284, 0.07577, 0.25, 0.1054, 0.2788, 0.1138, 0.3064, 0.08903, 0.3167, 0.07911, 0.284, 0.1138, 0.3064, 0.1274, 0.3319, 0.1051, 0.3468, 0.08903, 0.3167, 0.1274, 0.3319, 0.1458, 0.3542, 0.1268, 0.3732, 0.1051, 0.3468, 0.1458, 0.3542, 0.1681, 0.3726, 0.1532, 0.3949, 0.1268, 0.3732, 0.1681, 0.3726, 0.1936, 0.3862, 0.1833, 0.411, 0.1532, 0.3949, 0.1936, 0.3862, 0.2212, 0.3946, 0.216, 0.4209, 0.1833, 0.411, 0.2212, 0.3946, 0.25, 0.3974, 0.25, 0.4242, 0.216, 0.4209, 0.2671, 0.2756, 0.2618, 0.2784, 0.2618, 0.2784, 0.2671, 0.2756, 0.2414, 0.2292, 0.2375, 0.2313, 0.2375, 0.2313, 0.2414, 0.2292, 0.1778, 0.2799, 0.1734, 0.2652, 0.1734, 0.2652, 0.1778, 0.2799, 0.2618, 0.2784, 0.256, 0.2802, 0.256, 0.2802, 0.2618, 0.2784, 0.2447, 0.2282, 0.2414, 0.2292, 0.2414, 0.2292, 0.2449, 0.2281, 0.1734, 0.2652, 0.1719, 0.25, 0.1719, 0.25, 0.1734, 0.2652, 0.256, 0.2802, 0.25, 0.2807, 0.25, 0.2807, 0.256, 0.2802, 0.1719, 0.25, 0.1734, 0.2348, 0.1734, 0.2348, 0.1719, 0.25, 0.1734, 0.2348, 0.1778, 0.2201, 0.1778, 0.2201, 0.1734, 0.2348, 0.1778, 0.2201, 0.185, 0.2066, 0.185, 0.2066, 0.1778, 0.2201, 0.185, 0.2066, 0.1947, 0.1947, 0.1947, 0.1947, 0.185, 0.2066, 0.3723, 0.374, 0.3468, 0.3949, 0.3468, 0.3949, 0.3721, 0.3741, 0.1947, 0.1947, 0.2066, 0.185, 0.2066, 0.185, 0.1947, 0.1947, 0.3167, 0.411, 0.3468, 0.3949, 0.3468, 0.3949, 0.3167, 0.411, 0.207, 0.1848, 0.2066, 0.185, 0.2066, 0.185, 0.2068, 0.1849, 0.284, 0.4209, 0.3167, 0.411, 0.3167, 0.411, 0.284, 0.4209, 0.25, 0.4242, 0.284, 0.4209, 0.284, 0.4209, 0.25, 0.4242, 0.25, 0.3281, 0.2652, 0.3266, 0.2734, 0.3679, 0.25, 0.3702, 0.2652, 0.3266, 0.2799, 0.3222, 0.296, 0.361, 0.2734, 0.3679, 0.2799, 0.3222, 0.2934, 0.315, 0.3168, 0.3499, 0.296, 0.361, 0.2934, 0.315, 0.3053, 0.3053, 0.335, 0.335, 0.3168, 0.3499, 0.3364, 0.3333, 0.335, 0.335, 0.3053, 0.3053, 0.3085, 0.3013, 0.2068, 0.1849, 0.2066, 0.185, 0.2054, 0.1833, 0.1947, 0.1947, 0.165, 0.165, 0.1792, 0.1533, 0.2054, 0.1833, 0.2066, 0.185, 0.1947, 0.1947, 0.185, 0.2066, 0.1501, 0.1832, 0.165, 0.165, 0.185, 0.2066, 0.1778, 0.2201, 0.139, 0.204, 0.1501, 0.1832, 0.1778, 0.2201, 0.1734, 0.2348, 0.1321, 0.2266, 0.139, 0.204, 0.1734, 0.2348, 0.1719, 0.25, 0.1298, 0.25, 0.1321, 0.2266, 0.1719, 0.25, 0.1734, 0.2652, 0.1321, 0.2734, 0.1298, 0.25, 0.1734, 0.2652, 0.1778, 0.2799, 0.139, 0.296, 0.1321, 0.2734, 0.1778, 0.2799, 0.185, 0.2934, 0.1501, 0.3168, 0.139, 0.296, 0.185, 0.2934, 0.1947, 0.3053, 0.165, 0.335, 0.1501, 0.3168, 0.1947, 0.3053, 0.2066, 0.315, 0.1832, 0.3499, 0.165, 0.335, 0.2066, 0.315, 0.2201, 0.3222, 0.204, 0.361, 0.1832, 0.3499, 0.2201, 0.3222, 0.2348, 0.3266, 0.2266, 0.3679, 0.204, 0.361, 0.2348, 0.3266, 0.25, 0.3281, 0.25, 0.3702, 0.2266, 0.3679, 0.271, 0.258, 0.2708, 0.2586, 0.2708, 0.2586, 0.2709, 0.2583, 0.2687, 0.2625, 0.2708, 0.2586, 0.2708, 0.2586, 0.2687, 0.2625, 0.2659, 0.2659, 0.2687, 0.2625, 0.2687, 0.2625, 0.2659, 0.2659, 0.2625, 0.2687, 0.2659, 0.2659, 0.2659, 0.2659, 0.2625, 0.2687, 0.2586, 0.2708, 0.2625, 0.2687, 0.2625, 0.2687, 0.2586, 0.2708, 0.2544, 0.2721, 0.2586, 0.2708, 0.2586, 0.2708, 0.2544, 0.2721, 0.25, 0.2725, 0.2544, 0.2721, 0.2544, 0.2721, 0.25, 0.2725, 0.25, 0.3974, 0.2212, 0.3946, 0.2212, 0.3946, 0.25, 0.3974, 0.2212, 0.3946, 0.1936, 0.3862, 0.1936, 0.3862, 0.2212, 0.3946, 0.1936, 0.3862, 0.1681, 0.3726, 0.1681, 0.3726, 0.1936, 0.3862, 0.1681, 0.3726, 0.1458, 0.3542, 0.1458, 0.3542, 0.1681, 0.3726, 0.3085, 0.3013, 0.3053, 0.3053, 0.3053, 0.3053, 0.3086, 0.3011, 0.1458, 0.3542, 0.1274, 0.3319, 0.1274, 0.3319, 0.1458, 0.3542, 0.3053, 0.3053, 0.2934, 0.315, 0.2934, 0.315, 0.3053, 0.3053, 0.1274, 0.3319, 0.1138, 0.3064, 0.1138, 0.3064, 0.1274, 0.3319, 0.2934, 0.315, 0.2799, 0.3222, 0.2799, 0.3222, 0.2934, 0.315, 0.1138, 0.3064, 0.1054, 0.2788, 0.1054, 0.2788, 0.1138, 0.3064, 0.2799, 0.3222, 0.2652, 0.3266, 0.2652, 0.3266, 0.2799, 0.3222, 0.25, 0.2807, 0.256, 0.2802, 0.2622, 0.3114, 0.25, 0.3126, 0.256, 0.2802, 0.2618, 0.2784, 0.2739, 0.3078, 0.2622, 0.3114, 0.2618, 0.2784, 0.2671, 0.2756, 0.2848, 0.302, 0.2739, 0.3078, 0.2671, 0.2756, 0.2717, 0.2717, 0.2942, 0.2942, 0.2848, 0.302, 0.2982, 0.2895, 0.2942, 0.2942, 0.2717, 0.2717, 0.2756, 0.2671, 0.2829, 0.272, 0.2756, 0.2671, 0.2767, 0.2649, 0.2829, 0.272, 0.2387, 0.2214, 0.2382, 0.2216, 0.2377, 0.2202, 0.2329, 0.2244, 0.2152, 0.198, 0.2173, 0.1969, 0.2377, 0.2202, 0.2382, 0.2216, 0.2329, 0.2244, 0.2283, 0.2283, 0.2058, 0.2058, 0.2152, 0.198, 0.2283, 0.2283, 0.2244, 0.2329, 0.198, 0.2152, 0.2058, 0.2058, 0.2244, 0.2329, 0.2216, 0.2382, 0.1922, 0.2261, 0.198, 0.2152, 0.2216, 0.2382, 0.2198, 0.244, 0.1886, 0.2378, 0.1922, 0.2261, 0.2198, 0.244, 0.2193, 0.25, 0.1874, 0.25, 0.1886, 0.2378, 0.2193, 0.25, 0.2198, 0.256, 0.1886, 0.2622, 0.1874, 0.25, 0.2198, 0.256, 0.2216, 0.2618, 0.1922, 0.2739, 0.1886, 0.2622, 0.2216, 0.2618, 0.2244, 0.2671, 0.198, 0.2848, 0.1922, 0.2739, 0.2244, 0.2671, 0.2283, 0.2717, 0.2058, 0.2942, 0.198, 0.2848, 0.2283, 0.2717, 0.2329, 0.2756, 0.2152, 0.302, 0.2058, 0.2942, 0.2329, 0.2756, 0.2382, 0.2784, 0.2261, 0.3078, 0.2152, 0.302, 0.2382, 0.2784, 0.244, 0.2802, 0.2378, 0.3114, 0.2261, 0.3078, 0.244, 0.2802, 0.25, 0.2807, 0.25, 0.3126, 0.2378, 0.3114, 0.25, 0.4658, 0.2921, 0.4617, 0.2968, 0.4854, 0.25, 0.49, 0.2921, 0.4617, 0.3326, 0.4494, 0.3418, 0.4717, 0.2968, 0.4854, 0.3326, 0.4494, 0.3699, 0.4294, 0.3833, 0.4496, 0.3418, 0.4717, 0.4161, 0.4227, 0.3833, 0.4496, 0.3699, 0.4294, 0.4002, 0.4045, 0.1175, 0.08088, 0.0974, 0.0974, 0.08029, 0.08029, 0.1017, 0.06274, 0.0974, 0.0974, 0.07056, 0.1301, 0.05045, 0.1167, 0.08029, 0.08029, 0.07056, 0.1301, 0.05062, 0.1674, 0.02827, 0.1582, 0.05045, 0.1167, 0.05062, 0.1674, 0.03834, 0.2079, 0.01461, 0.2032, 0.02827, 0.1582, 0.03834, 0.2079, 0.03419, 0.25, 0.01, 0.25, 0.01461, 0.2032, 0.03419, 0.25, 0.03834, 0.2921, 0.01461, 0.2968, 0.01, 0.25, 0.03834, 0.2921, 0.05062, 0.3326, 0.02827, 0.3418, 0.01461, 0.2968, 0.05062, 0.3326, 0.07056, 0.3699, 0.05045, 0.3833, 0.02827, 0.3418, 0.07056, 0.3699, 0.0974, 0.4026, 0.08029, 0.4197, 0.05045, 0.3833, 0.0974, 0.4026, 0.1301, 0.4294, 0.1167, 0.4496, 0.08029, 0.4197, 0.1301, 0.4294, 0.1674, 0.4494, 0.1582, 0.4717, 0.1167, 0.4496, 0.1674, 0.4494, 0.2079, 0.4617, 0.2032, 0.4854, 0.1582, 0.4717, 0.2079, 0.4617, 0.25, 0.4658, 0.25, 0.49, 0.2032, 0.4854, 0.03125, 1.0, 0.0625, 1.0, 0.0625, 1.0, 0.03125, 1.0, 0.03834, 0.2079, 0.03419, 0.25, 0.03419, 0.25, 0.03834, 0.2079, 0.03419, 0.25, 0.03834, 0.2921, 0.03834, 0.2921, 0.03419, 0.25, 0.2812, 1.0, 0.3125, 1.0, 0.3125, 1.0, 0.2812, 1.0, 0.03834, 0.2921, 0.05062, 0.3326, 0.05062, 0.3326, 0.03834, 0.2921, 0.0, 1.0, 0.03125, 1.0, 0.03125, 1.0, 0.0, 1.0, 0.05062, 0.3326, 0.07056, 0.3699, 0.07056, 0.3699, 0.05062, 0.3326, 0.25, 0.4658, 0.2921, 0.4617, 0.2921, 0.4617, 0.25, 0.4658, 0.07056, 0.3699, 0.0974, 0.4026, 0.0974, 0.4026, 0.07056, 0.3699, 0.2921, 0.4617, 0.3326, 0.4494, 0.3326, 0.4494, 0.2921, 0.4617, 0.25, 1.0, 0.2812, 1.0, 0.2812, 1.0, 0.25, 1.0, 0.0974, 0.4026, 0.1301, 0.4294, 0.1301, 0.4294, 0.0974, 0.4026, 0.3326, 0.4494, 0.3699, 0.4294, 0.3699, 0.4294, 0.3326, 0.4494, 0.1301, 0.4294, 0.1674, 0.4494, 0.1674, 0.4494, 0.1301, 0.4294, 0.4002, 0.4045, 0.3699, 0.4294, 0.3699, 0.4294, 0.3993, 0.4053, 0.1674, 0.4494, 0.2079, 0.4617, 0.2079, 0.4617, 0.1674, 0.4494, 0.2188, 1.0, 0.25, 1.0, 0.25, 1.0, 0.2188, 1.0, 0.2079, 0.4617, 0.25, 0.4658, 0.25, 0.4658, 0.2079, 0.4617, 0.1875, 1.0, 0.2188, 1.0, 0.2188, 1.0, 0.1875, 1.0, 0.1054, 0.2788, 0.1026, 0.25, 0.1026, 0.25, 0.1054, 0.2788, 0.2652, 0.3266, 0.25, 0.3281, 0.25, 0.3281, 0.2652, 0.3266, 0.1026, 0.25, 0.1054, 0.2212, 0.1054, 0.2212, 0.1026, 0.25, 0.1054, 0.2212, 0.1138, 0.1936, 0.1138, 0.1936, 0.1054, 0.2212, 0.1138, 0.1936, 0.1274, 0.1681, 0.1274, 0.1681, 0.1138, 0.1936, 0.1274, 0.1681, 0.1458, 0.1458, 0.1458, 0.1458, 0.1274, 0.1681, 0.1616, 0.1328, 0.1458, 0.1458, 0.1458, 0.1458, 0.1614, 0.1329, 0.2378, 0.3114, 0.25, 0.3126, 0.25, 0.3126, 0.2378, 0.3114, 0.2261, 0.3078, 0.2378, 0.3114, 0.2378, 0.3114, 0.2261, 0.3078, 0.2152, 0.302, 0.2261, 0.3078, 0.2261, 0.3078, 0.2152, 0.302, 0.2058, 0.2942, 0.2152, 0.302, 0.2152, 0.302, 0.2058, 0.2942, 0.198, 0.2848, 0.2058, 0.2942, 0.2058, 0.2942, 0.198, 0.2848, 0.1922, 0.2739, 0.198, 0.2848, 0.198, 0.2848, 0.1922, 0.2739, 0.1886, 0.2622, 0.1922, 0.2739, 0.1922, 0.2739, 0.1886, 0.2622, 0.1874, 0.25, 0.1886, 0.2622, 0.1886, 0.2622, 0.1874, 0.25, 0.25, 0.4465, 0.2117, 0.4427, 0.2117, 0.4427, 0.25, 0.4465, 0.1886, 0.2378, 0.1874, 0.25, 0.1874, 0.25, 0.1886, 0.2378, 0.2117, 0.4427, 0.1748, 0.4315, 0.1748, 0.4315, 0.2117, 0.4427, 0.1922, 0.2261, 0.1886, 0.2378, 0.1886, 0.2378, 0.1922, 0.2261, 0.25, 0.4242, 0.284, 0.4209, 0.2883, 0.4427, 0.25, 0.4465, 0.284, 0.4209, 0.3167, 0.411, 0.3252, 0.4315, 0.2883, 0.4427, 0.3167, 0.411, 0.3468, 0.3949, 0.3592, 0.4134, 0.3252, 0.4315, 0.3869, 0.3906, 0.3592, 0.4134, 0.3468, 0.3949, 0.3723, 0.374, 0.144, 0.1127, 0.1268, 0.1268, 0.1111, 0.1111, 0.1295, 0.09597, 0.1268, 0.1268, 0.1051, 0.1532, 0.08663, 0.1408, 0.1111, 0.1111, 0.1051, 0.1532, 0.08903, 0.1833, 0.06847, 0.1748, 0.08663, 0.1408, 0.08903, 0.1833, 0.07911, 0.216, 0.05729, 0.2117, 0.06847, 0.1748, 0.07911, 0.216, 0.07577, 0.25, 0.05351, 0.25, 0.05729, 0.2117, 0.07577, 0.25, 0.07911, 0.284, 0.05729, 0.2883, 0.05351, 0.25, 0.07911, 0.284, 0.08903, 0.3167, 0.06847, 0.3252, 0.05729, 0.2883, 0.08903, 0.3167, 0.1051, 0.3468, 0.08663, 0.3592, 0.06847, 0.3252, 0.1051, 0.3468, 0.1268, 0.3732, 0.1111, 0.3889, 0.08663, 0.3592, 0.1268, 0.3732, 0.1532, 0.3949, 0.1408, 0.4134, 0.1111, 0.3889, 0.1532, 0.3949, 0.1833, 0.411, 0.1748, 0.4315, 0.1408, 0.4134, 0.1833, 0.411, 0.216, 0.4209, 0.2117, 0.4427, 0.1748, 0.4315, 0.216, 0.4209, 0.25, 0.4242, 0.25, 0.4465, 0.2117, 0.4427, 0.25, 0.3702, 0.2734, 0.3679, 0.2788, 0.3946, 0.25, 0.3974, 0.2734, 0.3679, 0.296, 0.361, 0.3064, 0.3862, 0.2788, 0.3946, 0.296, 0.361, 0.3168, 0.3499, 0.3319, 0.3726, 0.3064, 0.3862, 0.3168, 0.3499, 0.335, 0.335, 0.3542, 0.3542, 0.3319, 0.3726, 0.3546, 0.3538, 0.3542, 0.3542, 0.335, 0.335, 0.3366, 0.3331, 0.1794, 0.1532, 0.165, 0.165, 0.1458, 0.1458, 0.1616, 0.1328, 0.165, 0.165, 0.1501, 0.1832, 0.1274, 0.1681, 0.1458, 0.1458, 0.1501, 0.1832, 0.139, 0.204, 0.1138, 0.1936, 0.1274, 0.1681, 0.139, 0.204, 0.1321, 0.2266, 0.1054, 0.2212, 0.1138, 0.1936, 0.1321, 0.2266, 0.1298, 0.25, 0.1026, 0.25, 0.1054, 0.2212, 0.1298, 0.25, 0.1321, 0.2734, 0.1054, 0.2788, 0.1026, 0.25, 0.1321, 0.2734, 0.139, 0.296, 0.1138, 0.3064, 0.1054, 0.2788, 0.139, 0.296, 0.1501, 0.3168, 0.1274, 0.3319, 0.1138, 0.3064, 0.1501, 0.3168, 0.165, 0.335, 0.1458, 0.3542, 0.1274, 0.3319, 0.165, 0.335, 0.1832, 0.3499, 0.1681, 0.3726, 0.1458, 0.3542, 0.1832, 0.3499, 0.204, 0.361, 0.1936, 0.3862, 0.1681, 0.3726, 0.204, 0.361, 0.2266, 0.3679, 0.2212, 0.3946, 0.1936, 0.3862, 0.2266, 0.3679, 0.25, 0.3702, 0.25, 0.3974, 0.2212, 0.3946, 0.25, 0.3126, 0.2622, 0.3114, 0.2652, 0.3266, 0.25, 0.3281, 0.2622, 0.3114, 0.2739, 0.3078, 0.2799, 0.3222, 0.2652, 0.3266, 0.2739, 0.3078, 0.2848, 0.302, 0.2934, 0.315, 0.2799, 0.3222, 0.2848, 0.302, 0.2942, 0.2942, 0.3053, 0.3053, 0.2934, 0.315, 0.3086, 0.3011, 0.3053, 0.3053, 0.2942, 0.2942, 0.2983, 0.2893, 0.2175, 0.1968, 0.2152, 0.198, 0.2066, 0.185, 0.207, 0.1848, 0.2152, 0.198, 0.2058, 0.2058, 0.1947, 0.1947, 0.2066, 0.185, 0.2058, 0.2058, 0.198, 0.2152, 0.185, 0.2066, 0.1947, 0.1947, 0.198, 0.2152, 0.1922, 0.2261, 0.1778, 0.2201, 0.185, 0.2066, 0.1922, 0.2261, 0.1886, 0.2378, 0.1734, 0.2348, 0.1778, 0.2201, 0.1886, 0.2378, 0.1874, 0.25, 0.1719, 0.25, 0.1734, 0.2348, 0.1874, 0.25, 0.1886, 0.2622, 0.1734, 0.2652, 0.1719, 0.25, 0.1886, 0.2622, 0.1922, 0.2739, 0.1778, 0.2799, 0.1734, 0.2652, 0.1922, 0.2739, 0.198, 0.2848, 0.185, 0.2934, 0.1778, 0.2799, 0.198, 0.2848, 0.2058, 0.2942, 0.1947, 0.3053, 0.185, 0.2934, 0.2058, 0.2942, 0.2152, 0.302, 0.2066, 0.315, 0.1947, 0.3053, 0.2152, 0.302, 0.2261, 0.3078, 0.2201, 0.3222, 0.2066, 0.315, 0.2261, 0.3078, 0.2378, 0.3114, 0.2348, 0.3266, 0.2201, 0.3222, 0.2378, 0.3114, 0.25, 0.3126, 0.25, 0.3281, 0.2348, 0.3266, 0.25, 0.2725, 0.2544, 0.2721, 0.256, 0.2802, 0.25, 0.2807, 0.2544, 0.2721, 0.2586, 0.2708, 0.2618, 0.2784, 0.256, 0.2802, 0.2586, 0.2708, 0.2625, 0.2687, 0.2671, 0.2756, 0.2618, 0.2784, 0.2625, 0.2687, 0.2659, 0.2659, 0.2717, 0.2717, 0.2671, 0.2756, 0.2659, 0.2659, 0.2687, 0.2625, 0.2756, 0.2671, 0.2717, 0.2717, 0.2768, 0.2647, 0.2756, 0.2671, 0.2687, 0.2625, 0.2708, 0.2586, 0.2719, 0.2591, 0.2708, 0.2586, 0.271, 0.258, 0.2719, 0.2591, 0.2449, 0.2281, 0.2414, 0.2292, 0.2382, 0.2216, 0.239, 0.2214, 0.2414, 0.2292, 0.2375, 0.2313, 0.2329, 0.2244, 0.2382, 0.2216, 0.2375, 0.2313, 0.2341, 0.2341, 0.2283, 0.2283, 0.2329, 0.2244, 0.2341, 0.2341, 0.2313, 0.2375, 0.2244, 0.2329, 0.2283, 0.2283, 0.2313, 0.2375, 0.2292, 0.2414, 0.2216, 0.2382, 0.2244, 0.2329, 0.2292, 0.2414, 0.2279, 0.2456, 0.2198, 0.244, 0.2216, 0.2382, 0.2279, 0.2456, 0.2275, 0.25, 0.2193, 0.25, 0.2198, 0.244, 0.2275, 0.25, 0.2279, 0.2544, 0.2198, 0.256, 0.2193, 0.25, 0.2279, 0.2544, 0.2292, 0.2586, 0.2216, 0.2618, 0.2198, 0.256, 0.2292, 0.2586, 0.2313, 0.2625, 0.2244, 0.2671, 0.2216, 0.2618, 0.2313, 0.2625, 0.2341, 0.2659, 0.2283, 0.2717, 0.2244, 0.2671, 0.2341, 0.2659, 0.2375, 0.2687, 0.2329, 0.2756, 0.2283, 0.2717, 0.2375, 0.2687, 0.2414, 0.2708, 0.2382, 0.2784, 0.2329, 0.2756, 0.2414, 0.2708, 0.2456, 0.2721, 0.244, 0.2802, 0.2382, 0.2784, 0.2456, 0.2721, 0.25, 0.2725, 0.25, 0.2807, 0.244, 0.2802, 0.2341, 0.2659, 0.2375, 0.2687, 0.2375, 0.2687, 0.2341, 0.2659, 0.1438, 0.1128, 0.1268, 0.1268, 0.1268, 0.1268, 0.144, 0.1127, 0.2375, 0.2687, 0.2414, 0.2708, 0.2414, 0.2708, 0.2375, 0.2687, 0.1268, 0.1268, 0.1051, 0.1532, 0.1051, 0.1532, 0.1268, 0.1268, 0.2414, 0.2708, 0.2456, 0.2721, 0.2456, 0.2721, 0.2414, 0.2708, 0.1051, 0.1532, 0.08903, 0.1833, 0.08903, 0.1833, 0.1051, 0.1532, 0.2456, 0.2721, 0.25, 0.2725, 0.25, 0.2725, 0.2456, 0.2721, 0.08903, 0.1833, 0.07911, 0.216, 0.07911, 0.216, 0.08903, 0.1833, 0.07911, 0.216, 0.07577, 0.25, 0.07577, 0.25, 0.07911, 0.216, 0.25, 0.3702, 0.2734, 0.3679, 0.2734, 0.3679, 0.25, 0.3702, 0.07577, 0.25, 0.07911, 0.284, 0.07911, 0.284, 0.07577, 0.25, 0.239, 0.2214, 0.2382, 0.2216, 0.2382, 0.2216, 0.2387, 0.2214, 0.2734, 0.3679, 0.296, 0.361, 0.296, 0.361, 0.2734, 0.3679, 0.07911, 0.284, 0.08903, 0.3167, 0.08903, 0.3167, 0.07911, 0.284, 0.2329, 0.2244, 0.2382, 0.2216, 0.2382, 0.2216, 0.2329, 0.2244, 0.296, 0.361, 0.3168, 0.3499, 0.3168, 0.3499, 0.296, 0.361, 0.08903, 0.3167, 0.1051, 0.3468, 0.1051, 0.3468, 0.08903, 0.3167, 0.2283, 0.2283, 0.2329, 0.2244, 0.2329, 0.2244, 0.2283, 0.2283, 0.3168, 0.3499, 0.335, 0.335, 0.335, 0.335, 0.3168, 0.3499, 0.1051, 0.3468, 0.1268, 0.3732, 0.1268, 0.3732, 0.1051, 0.3468, 0.2244, 0.2329, 0.2283, 0.2283, 0.2283, 0.2283, 0.2244, 0.2329, 0.3366, 0.3331, 0.335, 0.335, 0.335, 0.335, 0.3364, 0.3333, 0.1268, 0.3732, 0.1532, 0.3949, 0.1532, 0.3949, 0.1268, 0.3732, 0.2216, 0.2382, 0.2244, 0.2329, 0.2244, 0.2329, 0.2216, 0.2382, 0.1532, 0.3949, 0.1833, 0.411, 0.1833, 0.411, 0.1532, 0.3949, 0.2198, 0.244, 0.2216, 0.2382, 0.2216, 0.2382, 0.2198, 0.244, 0.1833, 0.411, 0.216, 0.4209, 0.216, 0.4209, 0.1833, 0.411, 0.2193, 0.25, 0.2198, 0.244, 0.2198, 0.244, 0.2193, 0.25, 0.216, 0.4209, 0.25, 0.4242, 0.25, 0.4242, 0.216, 0.4209, 0.2198, 0.256, 0.2193, 0.25, 0.2193, 0.25, 0.2198, 0.256, 0.2216, 0.2618, 0.2198, 0.256, 0.2198, 0.256, 0.2216, 0.2618, 0.2244, 0.2671, 0.2216, 0.2618, 0.2216, 0.2618, 0.2244, 0.2671, 0.2283, 0.2717, 0.2244, 0.2671, 0.2244, 0.2671, 0.2283, 0.2717, 0.2329, 0.2756, 0.2283, 0.2717, 0.2283, 0.2717, 0.2329, 0.2756, 0.2382, 0.2784, 0.2329, 0.2756, 0.2329, 0.2756, 0.2382, 0.2784, 0.244, 0.2802, 0.2382, 0.2784, 0.2382, 0.2784, 0.244, 0.2802, 0.25, 0.2807, 0.244, 0.2802, 0.244, 0.2802, 0.25, 0.2807, 0.2883, 0.4427, 0.25, 0.4465, 0.25, 0.4465, 0.2883, 0.4427, 0.3252, 0.4315, 0.2883, 0.4427, 0.2883, 0.4427, 0.3252, 0.4315, 0.3592, 0.4134, 0.3252, 0.4315, 0.3252, 0.4315, 0.3592, 0.4134, 0.1792, 0.1533, 0.165, 0.165, 0.165, 0.165, 0.1794, 0.1532, 0.3867, 0.3908, 0.3592, 0.4134, 0.3592, 0.4134, 0.3869, 0.3906, 0.165, 0.165, 0.1501, 0.1832, 0.1501, 0.1832, 0.165, 0.165, 0.1501, 0.1832, 0.139, 0.204, 0.139, 0.204, 0.1501, 0.1832, 0.139, 0.204, 0.1321, 0.2266, 0.1321, 0.2266, 0.139, 0.204, 0.1321, 0.2266, 0.1298, 0.25, 0.1298, 0.25, 0.1321, 0.2266, 0.25, 0.3126, 0.2622, 0.3114, 0.2622, 0.3114, 0.25, 0.3126, 0.1298, 0.25, 0.1321, 0.2734, 0.1321, 0.2734, 0.1298, 0.25, 0.2622, 0.3114, 0.2739, 0.3078, 0.2739, 0.3078, 0.2622, 0.3114, 0.1321, 0.2734, 0.139, 0.296, 0.139, 0.296, 0.1321, 0.2734, 0.2739, 0.3078, 0.2848, 0.302, 0.2848, 0.302, 0.2739, 0.3078, 0.139, 0.296, 0.1501, 0.3168, 0.1501, 0.3168, 0.139, 0.296, 0.2848, 0.302, 0.2942, 0.2942, 0.2942, 0.2942, 0.2848, 0.302, 0.1501, 0.3168, 0.165, 0.335, 0.165, 0.335, 0.1501, 0.3168, 0.2983, 0.2893, 0.2942, 0.2942, 0.2942, 0.2942, 0.2982, 0.2895, 0.165, 0.335, 0.1832, 0.3499, 0.1832, 0.3499, 0.165, 0.335, 0.1832, 0.3499, 0.204, 0.361, 0.204, 0.361, 0.1832, 0.3499, 0.204, 0.361, 0.2266, 0.3679, 0.2266, 0.3679, 0.204, 0.361, 0.2266, 0.3679, 0.25, 0.3702, 0.25, 0.3702, 0.2266, 0.3679, 0.1295, 0.09597, 0.1111, 0.1111, 0.1111, 0.1111, 0.1293, 0.09612, 0.08663, 0.1408, 0.1111, 0.1111, 0.1111, 0.1111, 0.08663, 0.1408, 0.06847, 0.1748, 0.08663, 0.1408, 0.08663, 0.1408, 0.06847, 0.1748, 0.05729, 0.2117, 0.06847, 0.1748, 0.06847, 0.1748, 0.05729, 0.2117, 0.05351, 0.25, 0.05729, 0.2117, 0.05729, 0.2117, 0.05351, 0.25, 0.2788, 0.3946, 0.25, 0.3974, 0.25, 0.3974, 0.2788, 0.3946, 0.05729, 0.2883, 0.05351, 0.25, 0.05351, 0.25, 0.05729, 0.2883, 0.3064, 0.3862, 0.2788, 0.3946, 0.2788, 0.3946, 0.3064, 0.3862, 0.06847, 0.3252, 0.05729, 0.2883, 0.05729, 0.2883, 0.06847, 0.3252, 0.2173, 0.1969, 0.2152, 0.198, 0.2152, 0.198, 0.2175, 0.1968, 0.3319, 0.3726, 0.3064, 0.3862, 0.3064, 0.3862, 0.3319, 0.3726, 0.08663, 0.3592, 0.06847, 0.3252, 0.06847, 0.3252, 0.08663, 0.3592, 0.2152, 0.198, 0.2058, 0.2058, 0.2058, 0.2058, 0.2152, 0.198, 0.3542, 0.3542, 0.3319, 0.3726, 0.3319, 0.3726, 0.3542, 0.3542, 0.1111, 0.3889, 0.08663, 0.3592, 0.08663, 0.3592, 0.1111, 0.3889, 0.2058, 0.2058, 0.198, 0.2152, 0.198, 0.2152, 0.2058, 0.2058, 0.3545, 0.3539, 0.3542, 0.3542, 0.3542, 0.3542, 0.3546, 0.3538, 0.1408, 0.4134, 0.1111, 0.3889, 0.1111, 0.3889, 0.1408, 0.4134, 0.198, 0.2152, 0.1922, 0.2261, 0.1922, 0.2261, 0.198, 0.2152, 0.1748, 0.4315, 0.1408, 0.4134, 0.1408, 0.4134, 0.1748, 0.4315, 0.1374, 0.6296, 0.1396, 0.6296, 0.1396, 0.6335, 0.1374, 0.6335, 0.1374, 0.6343, 0.1396, 0.6343, 0.1396, 0.6345, 0.1395, 0.6375, 0.1374, 0.6375, 0.1374, 0.639, 0.1395, 0.639, 0.1395, 0.6392, 0.1395, 0.6431, 0.1374, 0.6431, 0.1374, 0.6457, 0.1395, 0.6457, 0.1395, 0.6483, 0.1374, 0.6483, 0.1374, 0.6504, 0.1395, 0.6504, 0.1395, 0.6523, 0.1288, 0.6523, 0.1288, 0.6546, 0.1395, 0.6546, 0.3612, 0.6552, 0.3613, 0.609, 0.1396, 0.6084, 0.1289, 0.6084, 0.1289, 0.6107, 0.1396, 0.6107, 0.1396, 0.6126, 0.1375, 0.6126, 0.1375, 0.6147, 0.1396, 0.6147, 0.1396, 0.6168, 0.1396, 0.6173, 0.1374, 0.6173, 0.1374, 0.62, 0.1396, 0.62, 0.1396, 0.6241, 0.1374, 0.6241, 0.1374, 0.6256, 0.1396, 0.6256, 0.1396, 0.6279, 0.1396, 0.6288, 0.1374, 0.6288, 0.1374, 0.6295])
me_cilindro_005.materials.append(mat_materiais)
me_cilindro_005.materials.append(mat_dentro)
me_cilindro_005.materials.append(mat_materiais_002)
me_cilindro_005.materials.append(mat_materiais_003)
me_cilindro_005.materials.append(None)
me_cilindro_005.update()

# ---- objects
ob_cilindro_001 = bpy.data.objects.new('Cilindro.001', me_cilindro_005)

# ---- transforms, parenting, visibility, modifiers, constraints
ob_cilindro_001.location = (0.09794, 2.3, 3.405)
ob_cilindro_001.rotation_euler = (-1.587, -0.8585, 1.581)
ob_cilindro_001.scale = (0.3466, 0.3506, 1.666)

# ---- collection membership
col_collection.objects.link(ob_cilindro_001)

# ---- scene / render settings (as saved in the file)
scene.frame_start = 1; scene.frame_end = 250; scene.frame_set(1)
scene.render.engine = 'BLENDER_EEVEE_NEXT'
scene.cycles.sampling_pattern = 'TABULATED_SOBOL'
scene.cycles.use_light_tree = False
scene.view_settings.view_transform = 'Filmic'
bpy.context.view_layer.update()

# ---- added for rendering (the .blend has no active camera and no usable light): camera, sun
cam_auto = bpy.data.cameras.new('AutoCamera')
cam_auto.lens = 50.0
cam_auto.sensor_width = 36.0
cam_auto.clip_end = 1000.0
ob_auto_camera = bpy.data.objects.new('AutoCamera', cam_auto)
scene.collection.objects.link(ob_auto_camera)
ob_auto_camera.location = (3.45591, -1.83102, 6.08898)
ob_auto_camera.rotation_euler = (1.09748, -7.21219e-08, 0.694738)
scene.camera = ob_auto_camera
light_auto_sun = bpy.data.lights.new('AutoSun', 'SUN')
light_auto_sun.energy = 3.0
light_auto_sun.angle = 0.0523599
ob_auto_sun = bpy.data.objects.new('AutoSun', light_auto_sun)
scene.collection.objects.link(ob_auto_sun)
ob_auto_sun.rotation_euler = (0.872665, 0.174533, 0.523599)
bpy.context.view_layer.update()
